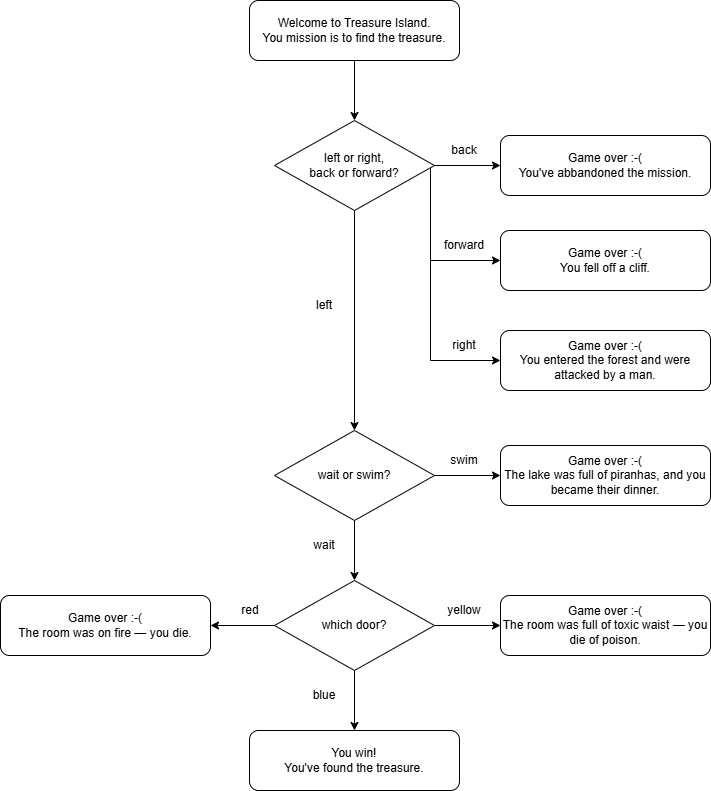

The diagram above was exported from draw.io. Its source (the exported page's mxGraphModel, read from the mxfile embedded in the PNG):
<mxGraphModel dx="1320" dy="802" grid="1" gridSize="10" guides="1" tooltips="1" connect="1" arrows="1" fold="1" page="1" pageScale="1" pageWidth="827" pageHeight="1169" math="0" shadow="0">
  <root>
    <mxCell id="0" />
    <mxCell id="1" parent="0" />
    <mxCell id="3BxdyKv7MoVaWQz0OrDy-18" edge="1" parent="1" source="3BxdyKv7MoVaWQz0OrDy-1" style="edgeStyle=orthogonalEdgeStyle;rounded=0;orthogonalLoop=1;jettySize=auto;html=1;entryX=0.5;entryY=0;entryDx=0;entryDy=0;" target="3BxdyKv7MoVaWQz0OrDy-2">
      <mxGeometry relative="1" as="geometry" />
    </mxCell>
    <mxCell id="3BxdyKv7MoVaWQz0OrDy-1" parent="1" style="rounded=1;whiteSpace=wrap;html=1;" value="Welcome to Treasure Island.&lt;div&gt;You mission is to find the treasure.&lt;/div&gt;" vertex="1">
      <mxGeometry height="60" width="210" x="309" y="50" as="geometry" />
    </mxCell>
    <mxCell id="3BxdyKv7MoVaWQz0OrDy-11" edge="1" parent="1" source="3BxdyKv7MoVaWQz0OrDy-2" style="edgeStyle=orthogonalEdgeStyle;rounded=0;orthogonalLoop=1;jettySize=auto;html=1;entryX=0;entryY=0.5;entryDx=0;entryDy=0;" target="3BxdyKv7MoVaWQz0OrDy-5">
      <mxGeometry relative="1" as="geometry" />
    </mxCell>
    <mxCell id="3BxdyKv7MoVaWQz0OrDy-16" edge="1" parent="1" source="3BxdyKv7MoVaWQz0OrDy-2" style="edgeStyle=orthogonalEdgeStyle;rounded=0;orthogonalLoop=1;jettySize=auto;html=1;entryX=0.5;entryY=0;entryDx=0;entryDy=0;" target="3BxdyKv7MoVaWQz0OrDy-3">
      <mxGeometry relative="1" as="geometry" />
    </mxCell>
    <mxCell id="3BxdyKv7MoVaWQz0OrDy-21" edge="1" parent="1" source="3BxdyKv7MoVaWQz0OrDy-2" style="edgeStyle=orthogonalEdgeStyle;rounded=0;orthogonalLoop=1;jettySize=auto;html=1;entryX=0;entryY=0.5;entryDx=0;entryDy=0;" target="3BxdyKv7MoVaWQz0OrDy-19">
      <mxGeometry relative="1" as="geometry">
        <Array as="points">
          <mxPoint x="490" y="310" />
        </Array>
      </mxGeometry>
    </mxCell>
    <mxCell id="3BxdyKv7MoVaWQz0OrDy-22" edge="1" parent="1" source="3BxdyKv7MoVaWQz0OrDy-2" style="edgeStyle=orthogonalEdgeStyle;rounded=0;orthogonalLoop=1;jettySize=auto;html=1;entryX=0;entryY=0.5;entryDx=0;entryDy=0;" target="3BxdyKv7MoVaWQz0OrDy-20">
      <mxGeometry relative="1" as="geometry">
        <Array as="points">
          <mxPoint x="490" y="410" />
        </Array>
      </mxGeometry>
    </mxCell>
    <mxCell id="3BxdyKv7MoVaWQz0OrDy-2" parent="1" style="rhombus;whiteSpace=wrap;html=1;" value="left or right,&lt;div&gt;back or forward?&lt;/div&gt;" vertex="1">
      <mxGeometry height="90" width="160" x="334" y="170" as="geometry" />
    </mxCell>
    <mxCell id="3BxdyKv7MoVaWQz0OrDy-12" edge="1" parent="1" source="3BxdyKv7MoVaWQz0OrDy-3" style="edgeStyle=orthogonalEdgeStyle;rounded=0;orthogonalLoop=1;jettySize=auto;html=1;entryX=0;entryY=0.5;entryDx=0;entryDy=0;" target="3BxdyKv7MoVaWQz0OrDy-6">
      <mxGeometry relative="1" as="geometry" />
    </mxCell>
    <mxCell id="3BxdyKv7MoVaWQz0OrDy-23" edge="1" parent="1" source="3BxdyKv7MoVaWQz0OrDy-3" style="edgeStyle=orthogonalEdgeStyle;rounded=0;orthogonalLoop=1;jettySize=auto;html=1;entryX=0.5;entryY=0;entryDx=0;entryDy=0;" target="3BxdyKv7MoVaWQz0OrDy-4">
      <mxGeometry relative="1" as="geometry" />
    </mxCell>
    <mxCell id="3BxdyKv7MoVaWQz0OrDy-3" parent="1" style="rhombus;whiteSpace=wrap;html=1;" value="wait or swim?" vertex="1">
      <mxGeometry height="90" width="160" x="334" y="480" as="geometry" />
    </mxCell>
    <mxCell id="3BxdyKv7MoVaWQz0OrDy-13" edge="1" parent="1" source="3BxdyKv7MoVaWQz0OrDy-4" style="edgeStyle=orthogonalEdgeStyle;rounded=0;orthogonalLoop=1;jettySize=auto;html=1;entryX=0;entryY=0.5;entryDx=0;entryDy=0;" target="3BxdyKv7MoVaWQz0OrDy-7">
      <mxGeometry relative="1" as="geometry" />
    </mxCell>
    <mxCell id="3BxdyKv7MoVaWQz0OrDy-14" edge="1" parent="1" source="3BxdyKv7MoVaWQz0OrDy-4" style="edgeStyle=orthogonalEdgeStyle;rounded=0;orthogonalLoop=1;jettySize=auto;html=1;entryX=0.5;entryY=0;entryDx=0;entryDy=0;" target="3BxdyKv7MoVaWQz0OrDy-8">
      <mxGeometry relative="1" as="geometry" />
    </mxCell>
    <mxCell id="3BxdyKv7MoVaWQz0OrDy-15" edge="1" parent="1" source="3BxdyKv7MoVaWQz0OrDy-4" style="edgeStyle=orthogonalEdgeStyle;rounded=0;orthogonalLoop=1;jettySize=auto;html=1;entryX=1;entryY=0.5;entryDx=0;entryDy=0;" target="3BxdyKv7MoVaWQz0OrDy-9">
      <mxGeometry relative="1" as="geometry" />
    </mxCell>
    <mxCell id="3BxdyKv7MoVaWQz0OrDy-4" parent="1" style="rhombus;whiteSpace=wrap;html=1;" value="which door?" vertex="1">
      <mxGeometry height="90" width="160" x="334" y="630" as="geometry" />
    </mxCell>
    <mxCell id="3BxdyKv7MoVaWQz0OrDy-5" parent="1" style="rounded=1;whiteSpace=wrap;html=1;" value="Game over :-(&lt;div&gt;You've abbandoned the mission.&lt;/div&gt;" vertex="1">
      <mxGeometry height="60" width="210" x="560" y="185" as="geometry" />
    </mxCell>
    <mxCell id="3BxdyKv7MoVaWQz0OrDy-6" parent="1" style="rounded=1;whiteSpace=wrap;html=1;" value="&lt;div&gt;Game over :-(&lt;/div&gt;&lt;div&gt;The lake was full of piranhas, and you became their dinner.&lt;/div&gt;" vertex="1">
      <mxGeometry height="60" width="210" x="560" y="495" as="geometry" />
    </mxCell>
    <mxCell id="3BxdyKv7MoVaWQz0OrDy-7" parent="1" style="rounded=1;whiteSpace=wrap;html=1;" value="Game over :-(&lt;div&gt;The room was full of toxic waist — you die of poison.&lt;/div&gt;" vertex="1">
      <mxGeometry height="60" width="210" x="560" y="645" as="geometry" />
    </mxCell>
    <mxCell id="3BxdyKv7MoVaWQz0OrDy-8" parent="1" style="rounded=1;whiteSpace=wrap;html=1;" value="You win!&lt;br&gt;You've found the treasure." vertex="1">
      <mxGeometry height="60" width="210" x="309" y="780" as="geometry" />
    </mxCell>
    <mxCell id="3BxdyKv7MoVaWQz0OrDy-9" parent="1" style="rounded=1;whiteSpace=wrap;html=1;" value="Game over :-(&lt;div&gt;The room was on fire — you die.&lt;/div&gt;" vertex="1">
      <mxGeometry height="60" width="210" x="60" y="645" as="geometry" />
    </mxCell>
    <mxCell id="3BxdyKv7MoVaWQz0OrDy-19" parent="1" style="rounded=1;whiteSpace=wrap;html=1;" value="Game over :-(&lt;br&gt;You fell off a cliff." vertex="1">
      <mxGeometry height="60" width="210" x="560" y="280" as="geometry" />
    </mxCell>
    <mxCell id="3BxdyKv7MoVaWQz0OrDy-20" parent="1" style="rounded=1;whiteSpace=wrap;html=1;" value="&lt;div&gt;Game over :-(&lt;/div&gt;&lt;div&gt;You entered the forest and were attacked by a man.&lt;/div&gt;" vertex="1">
      <mxGeometry height="60" width="210" x="560" y="380" as="geometry" />
    </mxCell>
    <mxCell id="3BxdyKv7MoVaWQz0OrDy-25" parent="1" style="text;html=1;whiteSpace=wrap;strokeColor=none;fillColor=none;align=center;verticalAlign=middle;rounded=0;" value="back" vertex="1">
      <mxGeometry height="30" width="60" x="494" y="185" as="geometry" />
    </mxCell>
    <mxCell id="3BxdyKv7MoVaWQz0OrDy-26" parent="1" style="text;html=1;whiteSpace=wrap;strokeColor=none;fillColor=none;align=center;verticalAlign=middle;rounded=0;" value="forward" vertex="1">
      <mxGeometry height="30" width="60" x="494" y="280" as="geometry" />
    </mxCell>
    <mxCell id="3BxdyKv7MoVaWQz0OrDy-27" parent="1" style="text;html=1;whiteSpace=wrap;strokeColor=none;fillColor=none;align=center;verticalAlign=middle;rounded=0;" value="right" vertex="1">
      <mxGeometry height="30" width="60" x="494" y="380" as="geometry" />
    </mxCell>
    <mxCell id="3BxdyKv7MoVaWQz0OrDy-28" parent="1" style="text;html=1;whiteSpace=wrap;strokeColor=none;fillColor=none;align=center;verticalAlign=middle;rounded=0;" value="left" vertex="1">
      <mxGeometry height="30" width="60" x="354" y="340" as="geometry" />
    </mxCell>
    <mxCell id="3BxdyKv7MoVaWQz0OrDy-29" parent="1" style="text;html=1;whiteSpace=wrap;strokeColor=none;fillColor=none;align=center;verticalAlign=middle;rounded=0;" value="swim" vertex="1">
      <mxGeometry height="30" width="60" x="494" y="495" as="geometry" />
    </mxCell>
    <mxCell id="3BxdyKv7MoVaWQz0OrDy-30" parent="1" style="text;html=1;whiteSpace=wrap;strokeColor=none;fillColor=none;align=center;verticalAlign=middle;rounded=0;" value="wait" vertex="1">
      <mxGeometry height="30" width="60" x="354" y="580" as="geometry" />
    </mxCell>
    <mxCell id="3BxdyKv7MoVaWQz0OrDy-31" parent="1" style="text;html=1;whiteSpace=wrap;strokeColor=none;fillColor=none;align=center;verticalAlign=middle;rounded=0;" value="yellow" vertex="1">
      <mxGeometry height="30" width="60" x="494" y="645" as="geometry" />
    </mxCell>
    <mxCell id="3BxdyKv7MoVaWQz0OrDy-32" parent="1" style="text;html=1;whiteSpace=wrap;strokeColor=none;fillColor=none;align=center;verticalAlign=middle;rounded=0;" value="red" vertex="1">
      <mxGeometry height="30" width="60" x="280" y="645" as="geometry" />
    </mxCell>
    <mxCell id="3BxdyKv7MoVaWQz0OrDy-33" parent="1" style="text;html=1;whiteSpace=wrap;strokeColor=none;fillColor=none;align=center;verticalAlign=middle;rounded=0;" value="blue" vertex="1">
      <mxGeometry height="30" width="60" x="354" y="730" as="geometry" />
    </mxCell>
  </root>
</mxGraphModel>